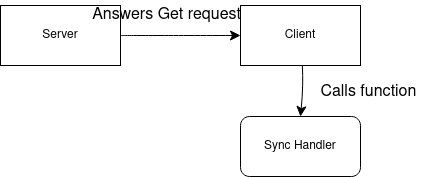

The diagram above was exported from draw.io. Its source (the exported page's mxGraphModel, read from the mxfile embedded in the PNG):
<mxGraphModel dx="2074" dy="809" grid="0" gridSize="10" guides="1" tooltips="1" connect="1" arrows="1" fold="1" page="0" pageScale="1" pageWidth="850" pageHeight="1100" math="0" shadow="0">
  <root>
    <mxCell id="0" />
    <mxCell id="1" parent="0" />
    <mxCell id="OTCzj-lAU1-DTKoyd4P--3" value="" style="edgeStyle=none;curved=1;rounded=0;orthogonalLoop=1;jettySize=auto;html=1;fontSize=12;startSize=8;endSize=8;" parent="1" source="OTCzj-lAU1-DTKoyd4P--1" target="OTCzj-lAU1-DTKoyd4P--2" edge="1">
      <mxGeometry relative="1" as="geometry" />
    </mxCell>
    <mxCell id="OTCzj-lAU1-DTKoyd4P--1" value="Server" style="rounded=0;whiteSpace=wrap;html=1;" parent="1" vertex="1">
      <mxGeometry x="-42" y="167" width="120" height="60" as="geometry" />
    </mxCell>
    <mxCell id="OTCzj-lAU1-DTKoyd4P--6" value="" style="edgeStyle=none;curved=1;rounded=0;orthogonalLoop=1;jettySize=auto;html=1;fontSize=12;startSize=8;endSize=8;entryX=0.5;entryY=0;entryDx=0;entryDy=0;" parent="1" source="OTCzj-lAU1-DTKoyd4P--2" target="OTCzj-lAU1-DTKoyd4P--7" edge="1">
      <mxGeometry relative="1" as="geometry">
        <mxPoint x="258" y="347" as="targetPoint" />
        <Array as="points">
          <mxPoint x="261" y="246" />
        </Array>
      </mxGeometry>
    </mxCell>
    <mxCell id="OTCzj-lAU1-DTKoyd4P--2" value="Client" style="rounded=0;whiteSpace=wrap;html=1;" parent="1" vertex="1">
      <mxGeometry x="198" y="167" width="120" height="60" as="geometry" />
    </mxCell>
    <mxCell id="OTCzj-lAU1-DTKoyd4P--4" value="Answers Get request" style="text;html=1;align=center;verticalAlign=middle;resizable=0;points=[];autosize=1;strokeColor=none;fillColor=none;;fontSize=16;" parent="1" vertex="1">
      <mxGeometry x="40.5" y="161.5" width="167" height="31" as="geometry" />
    </mxCell>
    <mxCell id="OTCzj-lAU1-DTKoyd4P--7" value="Sync Handler" style="rounded=1;whiteSpace=wrap;html=1;" parent="1" vertex="1">
      <mxGeometry x="198" y="278" width="120" height="60" as="geometry" />
    </mxCell>
    <mxCell id="OTCzj-lAU1-DTKoyd4P--8" value="Calls function" style="text;html=1;align=center;verticalAlign=middle;resizable=0;points=[];autosize=1;strokeColor=none;fillColor=none;;fontSize=16;" parent="1" vertex="1">
      <mxGeometry x="269" y="238" width="114" height="31" as="geometry" />
    </mxCell>
  </root>
</mxGraphModel>